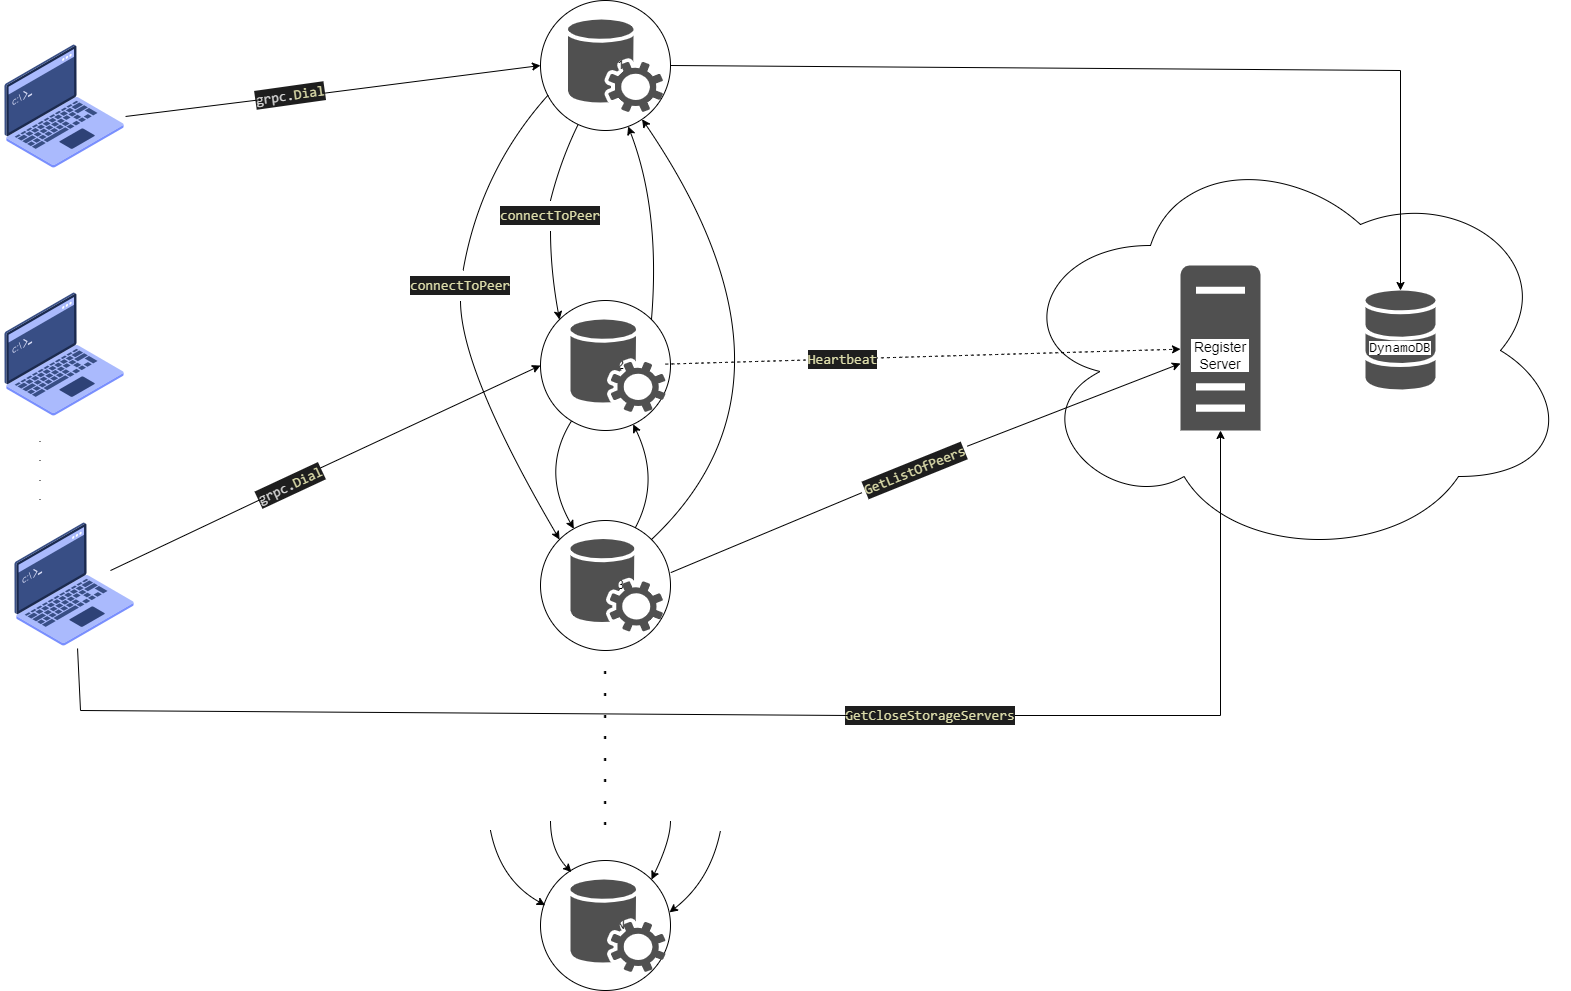

The diagram above was exported from draw.io. Its source (the exported page's mxGraphModel, read from the mxfile embedded in the PNG):
<mxGraphModel dx="3434" dy="1560" grid="1" gridSize="10" guides="1" tooltips="1" connect="1" arrows="1" fold="1" page="1" pageScale="1" pageWidth="827" pageHeight="1169" math="0" shadow="0">
  <root>
    <mxCell id="0" />
    <mxCell id="1" parent="0" />
    <mxCell id="cwnvsDBSxYFMxvAlqUyR-1" value="" style="ellipse;shape=cloud;whiteSpace=wrap;html=1;" parent="1" vertex="1">
      <mxGeometry x="490" y="140" width="560" height="420" as="geometry" />
    </mxCell>
    <mxCell id="cwnvsDBSxYFMxvAlqUyR-4" value="Edge 1" style="ellipse;whiteSpace=wrap;html=1;aspect=fixed;" parent="1" vertex="1">
      <mxGeometry x="20" width="130" height="130" as="geometry" />
    </mxCell>
    <mxCell id="cwnvsDBSxYFMxvAlqUyR-5" value="Edge 2" style="ellipse;whiteSpace=wrap;html=1;aspect=fixed;" parent="1" vertex="1">
      <mxGeometry x="20" y="300" width="130" height="130" as="geometry" />
    </mxCell>
    <mxCell id="cwnvsDBSxYFMxvAlqUyR-6" value="Edge 3" style="ellipse;whiteSpace=wrap;html=1;aspect=fixed;" parent="1" vertex="1">
      <mxGeometry x="20" y="520" width="130" height="130" as="geometry" />
    </mxCell>
    <mxCell id="cwnvsDBSxYFMxvAlqUyR-7" value="Edge N" style="ellipse;whiteSpace=wrap;html=1;aspect=fixed;" parent="1" vertex="1">
      <mxGeometry x="20" y="860" width="130" height="130" as="geometry" />
    </mxCell>
    <mxCell id="cwnvsDBSxYFMxvAlqUyR-8" value="&lt;font style=&quot;font-size: 18px&quot;&gt;&lt;b&gt;.&lt;br&gt;.&lt;br&gt;.&lt;br&gt;.&lt;br&gt;.&lt;br&gt;.&lt;br&gt;.&lt;br&gt;.&lt;br&gt;&lt;/b&gt;&lt;br&gt;&lt;/font&gt;" style="text;html=1;strokeColor=none;fillColor=none;align=center;verticalAlign=middle;whiteSpace=wrap;rounded=0;strokeWidth=15;perimeterSpacing=17;" parent="1" vertex="1">
      <mxGeometry x="55" y="740" width="60" height="30" as="geometry" />
    </mxCell>
    <mxCell id="ZD5tbMYU7V1PJcsRP2Er-1" value="" style="endArrow=classic;html=1;rounded=0;startArrow=none;exitX=1.002;exitY=0.401;exitDx=0;exitDy=0;exitPerimeter=0;" parent="1" source="ZD5tbMYU7V1PJcsRP2Er-3" target="ihf8nGPk9m9YlB9DkHm8-12" edge="1">
      <mxGeometry width="50" height="50" relative="1" as="geometry">
        <mxPoint x="150" y="80" as="sourcePoint" />
        <mxPoint x="659.0380592228744" y="309.0380592228744" as="targetPoint" />
      </mxGeometry>
    </mxCell>
    <mxCell id="ZD5tbMYU7V1PJcsRP2Er-7" value="" style="endArrow=classic;html=1;fontSize=16;curved=1;exitX=0.5;exitY=1;exitDx=0;exitDy=0;entryX=0;entryY=0;entryDx=0;entryDy=0;startArrow=none;" parent="1" source="ihf8nGPk9m9YlB9DkHm8-31" target="cwnvsDBSxYFMxvAlqUyR-6" edge="1">
      <mxGeometry width="50" height="50" relative="1" as="geometry">
        <mxPoint x="-126.5" y="255.99999999999955" as="sourcePoint" />
        <mxPoint x="90" y="220" as="targetPoint" />
        <Array as="points">
          <mxPoint x="-60" y="370" />
        </Array>
      </mxGeometry>
    </mxCell>
    <mxCell id="ZD5tbMYU7V1PJcsRP2Er-11" value="&lt;div&gt;.&lt;/div&gt;&lt;div&gt;.&lt;/div&gt;&lt;div&gt;.&lt;/div&gt;&lt;div&gt;.&lt;br&gt;&lt;/div&gt;" style="text;html=1;strokeColor=none;fillColor=none;align=center;verticalAlign=middle;whiteSpace=wrap;rounded=0;fontSize=16;" parent="1" vertex="1">
      <mxGeometry x="-510" y="450" width="60" height="30" as="geometry" />
    </mxCell>
    <mxCell id="ZD5tbMYU7V1PJcsRP2Er-13" value="" style="endArrow=classic;html=1;rounded=0;fontSize=16;startArrow=none;" parent="1" source="ZD5tbMYU7V1PJcsRP2Er-14" target="ihf8nGPk9m9YlB9DkHm8-12" edge="1">
      <mxGeometry width="50" height="50" relative="1" as="geometry">
        <mxPoint x="-420" y="620" as="sourcePoint" />
        <mxPoint x="705.8024079889256" y="419.99504710296856" as="targetPoint" />
        <Array as="points">
          <mxPoint x="700" y="715" />
        </Array>
      </mxGeometry>
    </mxCell>
    <mxCell id="ZD5tbMYU7V1PJcsRP2Er-17" value="" style="endArrow=classic;html=1;rounded=0;fontSize=16;exitX=1;exitY=0.392;exitDx=0;exitDy=0;exitPerimeter=0;entryX=0;entryY=0.5;entryDx=0;entryDy=0;startArrow=none;" parent="1" source="ZD5tbMYU7V1PJcsRP2Er-18" target="cwnvsDBSxYFMxvAlqUyR-5" edge="1">
      <mxGeometry width="50" height="50" relative="1" as="geometry">
        <mxPoint x="-420" y="577.04" as="sourcePoint" />
        <mxPoint x="-180" y="520" as="targetPoint" />
      </mxGeometry>
    </mxCell>
    <mxCell id="ZD5tbMYU7V1PJcsRP2Er-19" value="" style="endArrow=classic;html=1;rounded=0;fontSize=16;entryX=0;entryY=0.5;entryDx=0;entryDy=0;exitX=0.977;exitY=0.578;exitDx=0;exitDy=0;exitPerimeter=0;startArrow=none;" parent="1" target="cwnvsDBSxYFMxvAlqUyR-4" edge="1" source="ihf8nGPk9m9YlB9DkHm8-36">
      <mxGeometry width="50" height="50" relative="1" as="geometry">
        <mxPoint x="-480" y="40" as="sourcePoint" />
        <mxPoint x="81.69117647058829" y="-99.11764705882342" as="targetPoint" />
      </mxGeometry>
    </mxCell>
    <mxCell id="ZD5tbMYU7V1PJcsRP2Er-24" value="" style="endArrow=classic;html=1;rounded=0;fontSize=16;exitX=1;exitY=0.5;exitDx=0;exitDy=0;" parent="1" source="cwnvsDBSxYFMxvAlqUyR-4" target="ihf8nGPk9m9YlB9DkHm8-11" edge="1">
      <mxGeometry width="50" height="50" relative="1" as="geometry">
        <mxPoint x="110" y="-70" as="sourcePoint" />
        <mxPoint x="875.96" y="262.99000000000024" as="targetPoint" />
        <Array as="points">
          <mxPoint x="880" y="70" />
        </Array>
      </mxGeometry>
    </mxCell>
    <mxCell id="ZD5tbMYU7V1PJcsRP2Er-32" value="" style="endArrow=classic;html=1;fontSize=16;curved=1;exitX=1;exitY=0;exitDx=0;exitDy=0;" parent="1" source="cwnvsDBSxYFMxvAlqUyR-6" target="cwnvsDBSxYFMxvAlqUyR-4" edge="1">
      <mxGeometry width="50" height="50" relative="1" as="geometry">
        <mxPoint x="100" y="270" as="sourcePoint" />
        <mxPoint x="150" y="220" as="targetPoint" />
        <Array as="points">
          <mxPoint x="300" y="380" />
        </Array>
      </mxGeometry>
    </mxCell>
    <mxCell id="ihf8nGPk9m9YlB9DkHm8-1" value="" style="endArrow=classic;html=1;entryX=0;entryY=0;entryDx=0;entryDy=0;curved=1;startArrow=none;" edge="1" parent="1" source="ihf8nGPk9m9YlB9DkHm8-33" target="cwnvsDBSxYFMxvAlqUyR-5">
      <mxGeometry width="50" height="50" relative="1" as="geometry">
        <mxPoint x="60" y="120" as="sourcePoint" />
        <mxPoint x="240" y="310" as="targetPoint" />
        <Array as="points">
          <mxPoint x="30" y="270" />
        </Array>
      </mxGeometry>
    </mxCell>
    <mxCell id="ihf8nGPk9m9YlB9DkHm8-2" value="" style="endArrow=classic;html=1;curved=1;exitX=1;exitY=0;exitDx=0;exitDy=0;" edge="1" parent="1" source="cwnvsDBSxYFMxvAlqUyR-5" target="cwnvsDBSxYFMxvAlqUyR-4">
      <mxGeometry width="50" height="50" relative="1" as="geometry">
        <mxPoint x="190" y="360" as="sourcePoint" />
        <mxPoint x="240" y="310" as="targetPoint" />
        <Array as="points">
          <mxPoint x="140" y="210" />
        </Array>
      </mxGeometry>
    </mxCell>
    <mxCell id="ihf8nGPk9m9YlB9DkHm8-3" value="" style="endArrow=classic;html=1;curved=1;" edge="1" parent="1" source="cwnvsDBSxYFMxvAlqUyR-5" target="cwnvsDBSxYFMxvAlqUyR-6">
      <mxGeometry width="50" height="50" relative="1" as="geometry">
        <mxPoint x="190" y="440" as="sourcePoint" />
        <mxPoint x="240" y="390" as="targetPoint" />
        <Array as="points">
          <mxPoint x="20" y="470" />
        </Array>
      </mxGeometry>
    </mxCell>
    <mxCell id="ihf8nGPk9m9YlB9DkHm8-4" value="" style="endArrow=classic;html=1;curved=1;" edge="1" parent="1" source="cwnvsDBSxYFMxvAlqUyR-6" target="cwnvsDBSxYFMxvAlqUyR-5">
      <mxGeometry width="50" height="50" relative="1" as="geometry">
        <mxPoint x="190" y="440" as="sourcePoint" />
        <mxPoint x="100" y="390" as="targetPoint" />
        <Array as="points">
          <mxPoint x="140" y="480" />
        </Array>
      </mxGeometry>
    </mxCell>
    <mxCell id="ihf8nGPk9m9YlB9DkHm8-5" value="" style="endArrow=classic;html=1;curved=1;entryX=0.036;entryY=0.344;entryDx=0;entryDy=0;entryPerimeter=0;" edge="1" parent="1" target="cwnvsDBSxYFMxvAlqUyR-7">
      <mxGeometry width="50" height="50" relative="1" as="geometry">
        <mxPoint x="-30" y="830" as="sourcePoint" />
        <mxPoint x="240" y="390" as="targetPoint" />
        <Array as="points">
          <mxPoint x="-20" y="880" />
        </Array>
      </mxGeometry>
    </mxCell>
    <mxCell id="ihf8nGPk9m9YlB9DkHm8-6" value="" style="endArrow=classic;html=1;curved=1;entryX=1;entryY=0;entryDx=0;entryDy=0;" edge="1" parent="1" target="cwnvsDBSxYFMxvAlqUyR-7">
      <mxGeometry width="50" height="50" relative="1" as="geometry">
        <mxPoint x="150" y="820" as="sourcePoint" />
        <mxPoint x="380" y="600" as="targetPoint" />
        <Array as="points">
          <mxPoint x="150" y="840" />
        </Array>
      </mxGeometry>
    </mxCell>
    <mxCell id="ihf8nGPk9m9YlB9DkHm8-7" value="" style="endArrow=classic;html=1;curved=1;entryX=0.238;entryY=0.089;entryDx=0;entryDy=0;entryPerimeter=0;" edge="1" parent="1" target="cwnvsDBSxYFMxvAlqUyR-7">
      <mxGeometry width="50" height="50" relative="1" as="geometry">
        <mxPoint x="30" y="820" as="sourcePoint" />
        <mxPoint x="380" y="600" as="targetPoint" />
        <Array as="points">
          <mxPoint x="30" y="850" />
        </Array>
      </mxGeometry>
    </mxCell>
    <mxCell id="ihf8nGPk9m9YlB9DkHm8-8" value="" style="endArrow=classic;html=1;curved=1;entryX=0.992;entryY=0.399;entryDx=0;entryDy=0;entryPerimeter=0;" edge="1" parent="1" target="cwnvsDBSxYFMxvAlqUyR-7">
      <mxGeometry width="50" height="50" relative="1" as="geometry">
        <mxPoint x="200" y="830" as="sourcePoint" />
        <mxPoint x="380" y="600" as="targetPoint" />
        <Array as="points">
          <mxPoint x="190" y="880" />
        </Array>
      </mxGeometry>
    </mxCell>
    <mxCell id="ihf8nGPk9m9YlB9DkHm8-11" value="" style="sketch=0;shadow=0;dashed=0;html=1;strokeColor=none;fillColor=#505050;labelPosition=center;verticalLabelPosition=bottom;verticalAlign=top;outlineConnect=0;align=center;shape=mxgraph.office.databases.database_mini_3;" vertex="1" parent="1">
      <mxGeometry x="845" y="290" width="70" height="100" as="geometry" />
    </mxCell>
    <mxCell id="ihf8nGPk9m9YlB9DkHm8-13" value="" style="shape=image;html=1;verticalAlign=top;verticalLabelPosition=bottom;labelBackgroundColor=#ffffff;imageAspect=0;aspect=fixed;image=https://cdn2.iconfinder.com/data/icons/whcompare-isometric-web-hosting-servers/50/root-access-128.png" vertex="1" parent="1">
      <mxGeometry x="-520" y="290" width="128" height="128" as="geometry" />
    </mxCell>
    <mxCell id="ihf8nGPk9m9YlB9DkHm8-14" value="" style="shape=image;html=1;verticalAlign=top;verticalLabelPosition=bottom;labelBackgroundColor=#ffffff;imageAspect=0;aspect=fixed;image=https://cdn2.iconfinder.com/data/icons/whcompare-isometric-web-hosting-servers/50/root-access-128.png" vertex="1" parent="1">
      <mxGeometry x="-520" y="42" width="128" height="128" as="geometry" />
    </mxCell>
    <mxCell id="ihf8nGPk9m9YlB9DkHm8-15" value="" style="shape=image;html=1;verticalAlign=top;verticalLabelPosition=bottom;labelBackgroundColor=#ffffff;imageAspect=0;aspect=fixed;image=https://cdn2.iconfinder.com/data/icons/whcompare-isometric-web-hosting-servers/50/root-access-128.png" vertex="1" parent="1">
      <mxGeometry x="-510" y="520" width="128" height="128" as="geometry" />
    </mxCell>
    <mxCell id="ihf8nGPk9m9YlB9DkHm8-16" value="&lt;span style=&quot;font-family: monospace ; background-color: rgb(255 , 255 , 255)&quot;&gt;&lt;font style=&quot;font-size: 14px&quot;&gt;DynamoDB&lt;/font&gt;&lt;/span&gt;" style="text;html=1;strokeColor=none;fillColor=none;align=center;verticalAlign=middle;whiteSpace=wrap;rounded=0;" vertex="1" parent="1">
      <mxGeometry x="850" y="332.5" width="60" height="30" as="geometry" />
    </mxCell>
    <mxCell id="ihf8nGPk9m9YlB9DkHm8-12" value="" style="sketch=0;pointerEvents=1;shadow=0;dashed=0;html=1;strokeColor=none;fillColor=#505050;labelPosition=center;verticalLabelPosition=bottom;verticalAlign=top;outlineConnect=0;align=center;shape=mxgraph.office.servers.server_generic;" vertex="1" parent="1">
      <mxGeometry x="660" y="265" width="80" height="165" as="geometry" />
    </mxCell>
    <mxCell id="ihf8nGPk9m9YlB9DkHm8-21" value="" style="sketch=0;pointerEvents=1;shadow=0;dashed=0;html=1;strokeColor=none;fillColor=#505050;labelPosition=center;verticalLabelPosition=bottom;verticalAlign=top;outlineConnect=0;align=center;shape=mxgraph.office.services.central_management_service;labelBackgroundColor=#FFFFFF;fontSize=14;fontColor=#000000;" vertex="1" parent="1">
      <mxGeometry x="50" y="878.5" width="95" height="93" as="geometry" />
    </mxCell>
    <mxCell id="ihf8nGPk9m9YlB9DkHm8-17" value="Register Server&lt;br&gt;" style="text;html=1;strokeColor=none;fillColor=none;align=center;verticalAlign=middle;whiteSpace=wrap;rounded=0;labelBackgroundColor=#FFFFFF;fontSize=14;fontColor=#000000;" vertex="1" parent="1">
      <mxGeometry x="670" y="340" width="60" height="30" as="geometry" />
    </mxCell>
    <mxCell id="ihf8nGPk9m9YlB9DkHm8-25" value="" style="sketch=0;pointerEvents=1;shadow=0;dashed=0;html=1;strokeColor=none;fillColor=#505050;labelPosition=center;verticalLabelPosition=bottom;verticalAlign=top;outlineConnect=0;align=center;shape=mxgraph.office.services.central_management_service;labelBackgroundColor=#FFFFFF;fontSize=14;fontColor=#000000;" vertex="1" parent="1">
      <mxGeometry x="50" y="538" width="92.5" height="93" as="geometry" />
    </mxCell>
    <mxCell id="ihf8nGPk9m9YlB9DkHm8-26" value="" style="sketch=0;pointerEvents=1;shadow=0;dashed=0;html=1;strokeColor=none;fillColor=#505050;labelPosition=center;verticalLabelPosition=bottom;verticalAlign=top;outlineConnect=0;align=center;shape=mxgraph.office.services.central_management_service;labelBackgroundColor=#FFFFFF;fontSize=14;fontColor=#000000;" vertex="1" parent="1">
      <mxGeometry x="50" y="318.5" width="95" height="93" as="geometry" />
    </mxCell>
    <mxCell id="ihf8nGPk9m9YlB9DkHm8-27" value="" style="sketch=0;pointerEvents=1;shadow=0;dashed=0;html=1;strokeColor=none;fillColor=#505050;labelPosition=center;verticalLabelPosition=bottom;verticalAlign=top;outlineConnect=0;align=center;shape=mxgraph.office.services.central_management_service;labelBackgroundColor=#FFFFFF;fontSize=14;fontColor=#000000;" vertex="1" parent="1">
      <mxGeometry x="47.5" y="18.5" width="95" height="93" as="geometry" />
    </mxCell>
    <mxCell id="ihf8nGPk9m9YlB9DkHm8-31" value="&lt;div style=&quot;color: rgb(212 , 212 , 212) ; background-color: rgb(30 , 30 , 30) ; font-family: &amp;#34;consolas&amp;#34; , &amp;#34;courier new&amp;#34; , monospace ; line-height: 19px&quot;&gt;&lt;span style=&quot;color: #dcdcaa&quot;&gt;connectToPeer&lt;/span&gt;&lt;/div&gt;" style="text;html=1;strokeColor=none;fillColor=none;align=center;verticalAlign=middle;whiteSpace=wrap;rounded=0;labelBackgroundColor=#FFFFFF;fontSize=14;fontColor=#000000;" vertex="1" parent="1">
      <mxGeometry x="-90" y="270" width="60" height="30" as="geometry" />
    </mxCell>
    <mxCell id="ihf8nGPk9m9YlB9DkHm8-32" value="" style="endArrow=none;html=1;fontSize=16;curved=1;exitX=0.06;exitY=0.726;exitDx=0;exitDy=0;startArrow=none;exitPerimeter=0;" edge="1" parent="1" source="cwnvsDBSxYFMxvAlqUyR-4" target="ihf8nGPk9m9YlB9DkHm8-31">
      <mxGeometry width="50" height="50" relative="1" as="geometry">
        <mxPoint x="27.800000000000182" y="94.38000000000011" as="sourcePoint" />
        <mxPoint x="-120" y="280" as="targetPoint" />
        <Array as="points">
          <mxPoint x="-40" y="170" />
        </Array>
      </mxGeometry>
    </mxCell>
    <mxCell id="ihf8nGPk9m9YlB9DkHm8-33" value="&lt;div style=&quot;color: rgb(212 , 212 , 212) ; background-color: rgb(30 , 30 , 30) ; font-family: &amp;#34;consolas&amp;#34; , &amp;#34;courier new&amp;#34; , monospace ; line-height: 19px&quot;&gt;&lt;span style=&quot;color: #dcdcaa&quot;&gt;connectToPeer&lt;/span&gt;&lt;/div&gt;" style="text;html=1;strokeColor=none;fillColor=none;align=center;verticalAlign=middle;whiteSpace=wrap;rounded=0;labelBackgroundColor=#FFFFFF;fontSize=14;fontColor=#000000;" vertex="1" parent="1">
      <mxGeometry y="200" width="60" height="30" as="geometry" />
    </mxCell>
    <mxCell id="ihf8nGPk9m9YlB9DkHm8-35" value="" style="endArrow=none;html=1;entryX=0.5;entryY=0;entryDx=0;entryDy=0;curved=1;" edge="1" parent="1" source="cwnvsDBSxYFMxvAlqUyR-4" target="ihf8nGPk9m9YlB9DkHm8-33">
      <mxGeometry width="50" height="50" relative="1" as="geometry">
        <mxPoint x="56.82887714694448" y="123.57804910714708" as="sourcePoint" />
        <mxPoint x="39.038059222873244" y="319.038059222873" as="targetPoint" />
        <Array as="points">
          <mxPoint x="40" y="160" />
        </Array>
      </mxGeometry>
    </mxCell>
    <mxCell id="ihf8nGPk9m9YlB9DkHm8-37" value="" style="endArrow=classic;html=1;fontSize=14;fontColor=#000000;curved=1;dashed=1;" edge="1" parent="1" source="ihf8nGPk9m9YlB9DkHm8-26" target="ihf8nGPk9m9YlB9DkHm8-12">
      <mxGeometry width="50" height="50" relative="1" as="geometry">
        <mxPoint x="180" y="410" as="sourcePoint" />
        <mxPoint x="230" y="360" as="targetPoint" />
      </mxGeometry>
    </mxCell>
    <mxCell id="ihf8nGPk9m9YlB9DkHm8-38" value="&lt;div style=&quot;color: rgb(212 , 212 , 212) ; background-color: rgb(30 , 30 , 30) ; font-family: &amp;#34;consolas&amp;#34; , &amp;#34;courier new&amp;#34; , monospace ; line-height: 19px&quot;&gt;&lt;span style=&quot;color: #dcdcaa&quot;&gt;Heartbeat&lt;/span&gt;&lt;/div&gt;" style="edgeLabel;html=1;align=center;verticalAlign=middle;resizable=0;points=[];fontSize=14;fontColor=#000000;" vertex="1" connectable="0" parent="ihf8nGPk9m9YlB9DkHm8-37">
      <mxGeometry x="-0.3112" y="1" relative="1" as="geometry">
        <mxPoint x="-1" as="offset" />
      </mxGeometry>
    </mxCell>
    <mxCell id="ZD5tbMYU7V1PJcsRP2Er-3" value="&lt;div style=&quot;font-size: 16px&quot;&gt;&lt;div style=&quot;color: rgb(212 , 212 , 212) ; background-color: rgb(30 , 30 , 30) ; font-family: &amp;#34;consolas&amp;#34; , &amp;#34;courier new&amp;#34; , monospace ; font-size: 14px ; line-height: 19px&quot;&gt;&lt;span style=&quot;color: #dcdcaa&quot;&gt;GetListOfPeers&lt;/span&gt;&lt;/div&gt;&lt;/div&gt;" style="text;html=1;strokeColor=none;fillColor=none;align=center;verticalAlign=middle;whiteSpace=wrap;rounded=0;rotation=-22;" parent="1" vertex="1">
      <mxGeometry x="337.09" y="455.02" width="114.81" height="30" as="geometry" />
    </mxCell>
    <mxCell id="ihf8nGPk9m9YlB9DkHm8-39" value="" style="endArrow=none;html=1;rounded=0;startArrow=none;exitX=1.002;exitY=0.401;exitDx=0;exitDy=0;exitPerimeter=0;" edge="1" parent="1" source="cwnvsDBSxYFMxvAlqUyR-6" target="ZD5tbMYU7V1PJcsRP2Er-3">
      <mxGeometry width="50" height="50" relative="1" as="geometry">
        <mxPoint x="150.26000000000022" y="572.1300000000001" as="sourcePoint" />
        <mxPoint x="660" y="363.8444537417688" as="targetPoint" />
      </mxGeometry>
    </mxCell>
    <mxCell id="ZD5tbMYU7V1PJcsRP2Er-14" value="&lt;div style=&quot;color: rgb(212 , 212 , 212) ; background-color: rgb(30 , 30 , 30) ; font-family: &amp;#34;consolas&amp;#34; , &amp;#34;courier new&amp;#34; , monospace ; font-size: 14px ; line-height: 19px&quot;&gt;&lt;span style=&quot;color: #dcdcaa&quot;&gt;GetCloseStorageServers&lt;/span&gt;&lt;/div&gt;" style="text;html=1;strokeColor=none;fillColor=none;align=center;verticalAlign=middle;whiteSpace=wrap;rounded=0;fontSize=16;" parent="1" vertex="1">
      <mxGeometry x="380" y="700" width="60" height="30" as="geometry" />
    </mxCell>
    <mxCell id="ihf8nGPk9m9YlB9DkHm8-47" value="" style="endArrow=none;html=1;rounded=0;fontSize=16;" edge="1" parent="1" source="ihf8nGPk9m9YlB9DkHm8-15">
      <mxGeometry width="50" height="50" relative="1" as="geometry">
        <mxPoint x="-420" y="620" as="sourcePoint" />
        <mxPoint x="330" y="715" as="targetPoint" />
        <Array as="points">
          <mxPoint x="-440" y="710" />
        </Array>
      </mxGeometry>
    </mxCell>
    <mxCell id="ZD5tbMYU7V1PJcsRP2Er-18" value="&lt;div style=&quot;color: rgb(212 , 212 , 212) ; background-color: rgb(30 , 30 , 30) ; font-family: &amp;#34;consolas&amp;#34; , &amp;#34;courier new&amp;#34; , monospace ; font-size: 14px ; line-height: 19px&quot;&gt;grpc.&lt;span style=&quot;color: #dcdcaa&quot;&gt;Dial&lt;/span&gt;&lt;/div&gt;" style="text;html=1;strokeColor=none;fillColor=none;align=center;verticalAlign=middle;whiteSpace=wrap;rounded=0;fontSize=16;rotation=-25;" parent="1" vertex="1">
      <mxGeometry x="-260" y="470" width="60" height="30" as="geometry" />
    </mxCell>
    <mxCell id="ihf8nGPk9m9YlB9DkHm8-48" value="" style="endArrow=none;html=1;rounded=0;fontSize=16;entryX=0;entryY=0.5;entryDx=0;entryDy=0;exitX=0.781;exitY=0.391;exitDx=0;exitDy=0;exitPerimeter=0;" edge="1" parent="1" source="ihf8nGPk9m9YlB9DkHm8-15" target="ZD5tbMYU7V1PJcsRP2Er-18">
      <mxGeometry width="50" height="50" relative="1" as="geometry">
        <mxPoint x="-420" y="577.04" as="sourcePoint" />
        <mxPoint x="20.0000000000025" y="365" as="targetPoint" />
      </mxGeometry>
    </mxCell>
    <mxCell id="ihf8nGPk9m9YlB9DkHm8-36" value="&lt;div style=&quot;color: rgb(212 , 212 , 212) ; background-color: rgb(30 , 30 , 30) ; font-family: &amp;#34;consolas&amp;#34; , &amp;#34;courier new&amp;#34; , monospace ; font-size: 14px ; line-height: 19px&quot;&gt;grpc.&lt;span style=&quot;color: #dcdcaa&quot;&gt;Dial&lt;/span&gt;&lt;/div&gt;" style="text;html=1;strokeColor=none;fillColor=none;align=center;verticalAlign=middle;whiteSpace=wrap;rounded=0;fontSize=16;rotation=-8;" vertex="1" parent="1">
      <mxGeometry x="-260" y="80" width="60" height="30" as="geometry" />
    </mxCell>
    <mxCell id="ihf8nGPk9m9YlB9DkHm8-49" value="" style="endArrow=none;html=1;rounded=0;fontSize=16;entryX=0;entryY=0.5;entryDx=0;entryDy=0;exitX=0.977;exitY=0.578;exitDx=0;exitDy=0;exitPerimeter=0;" edge="1" parent="1" source="ihf8nGPk9m9YlB9DkHm8-14" target="ihf8nGPk9m9YlB9DkHm8-36">
      <mxGeometry width="50" height="50" relative="1" as="geometry">
        <mxPoint x="-394.94399999999973" y="115.98400000000004" as="sourcePoint" />
        <mxPoint x="20.0000000000025" y="64.99999999999989" as="targetPoint" />
      </mxGeometry>
    </mxCell>
  </root>
</mxGraphModel>